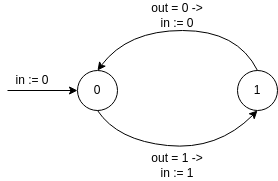

The diagram above was exported from draw.io. Its source (the exported page's mxGraphModel, read from the mxfile embedded in the PNG):
<mxGraphModel dx="568" dy="771" grid="1" gridSize="10" guides="1" tooltips="1" connect="1" arrows="1" fold="1" page="1" pageScale="1" pageWidth="850" pageHeight="1100" math="0" shadow="0">
  <root>
    <mxCell id="0" />
    <mxCell id="1" parent="0" />
    <mxCell id="2" value="0" style="ellipse;whiteSpace=wrap;html=1;aspect=fixed;" vertex="1" parent="1">
      <mxGeometry x="120" y="280" width="40" height="40" as="geometry" />
    </mxCell>
    <mxCell id="3" value="1" style="ellipse;whiteSpace=wrap;html=1;aspect=fixed;" vertex="1" parent="1">
      <mxGeometry x="280" y="280" width="40" height="40" as="geometry" />
    </mxCell>
    <mxCell id="4" value="" style="endArrow=classic;html=1;entryX=0;entryY=0.5;entryDx=0;entryDy=0;exitX=0;exitY=1;exitDx=0;exitDy=0;" edge="1" parent="1" source="5" target="2">
      <mxGeometry width="50" height="50" relative="1" as="geometry">
        <mxPoint x="50" y="300" as="sourcePoint" />
        <mxPoint x="90" y="280" as="targetPoint" />
      </mxGeometry>
    </mxCell>
    <mxCell id="5" value="in := 0" style="text;html=1;strokeColor=none;fillColor=none;align=center;verticalAlign=middle;whiteSpace=wrap;rounded=0;" vertex="1" parent="1">
      <mxGeometry x="50" y="280" width="50" height="20" as="geometry" />
    </mxCell>
    <mxCell id="7" value="out = 1 -&amp;gt; in := 1" style="text;html=1;strokeColor=none;fillColor=none;align=center;verticalAlign=middle;whiteSpace=wrap;rounded=0;" vertex="1" parent="1">
      <mxGeometry x="190" y="360" width="60" height="30" as="geometry" />
    </mxCell>
    <mxCell id="8" value="" style="curved=1;endArrow=classic;html=1;exitX=0.5;exitY=0;exitDx=0;exitDy=0;entryX=0.5;entryY=0;entryDx=0;entryDy=0;" edge="1" parent="1" source="3" target="2">
      <mxGeometry width="50" height="50" relative="1" as="geometry">
        <mxPoint x="240" y="450" as="sourcePoint" />
        <mxPoint x="290" y="400" as="targetPoint" />
        <Array as="points">
          <mxPoint x="280" y="240" />
          <mxPoint x="170" y="240" />
        </Array>
      </mxGeometry>
    </mxCell>
    <mxCell id="9" value="" style="curved=1;endArrow=classic;html=1;exitX=0.5;exitY=1;exitDx=0;exitDy=0;entryX=0.5;entryY=1;entryDx=0;entryDy=0;" edge="1" parent="1" source="2" target="3">
      <mxGeometry width="50" height="50" relative="1" as="geometry">
        <mxPoint x="200" y="480" as="sourcePoint" />
        <mxPoint x="250" y="430" as="targetPoint" />
        <Array as="points">
          <mxPoint x="160" y="350" />
          <mxPoint x="260" y="360" />
        </Array>
      </mxGeometry>
    </mxCell>
    <mxCell id="10" value="out = 0 -&amp;gt;&lt;br&gt;in := 0" style="text;html=1;strokeColor=none;fillColor=none;align=center;verticalAlign=middle;whiteSpace=wrap;rounded=0;" vertex="1" parent="1">
      <mxGeometry x="190" y="210" width="60" height="30" as="geometry" />
    </mxCell>
  </root>
</mxGraphModel>